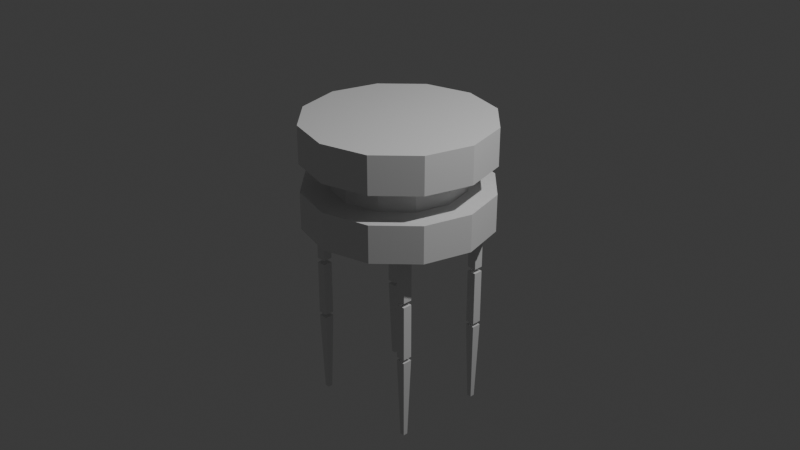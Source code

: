 # Source: bladebot.blend  (saved by Blender 4.5.90; exported with 4.5.12 LTS)
import bpy
from mathutils import Matrix  # noqa: F401  (used for matrix-valued properties, if any)

bpy.ops.wm.read_factory_settings(use_empty=True)
scene = bpy.context.scene
scene.name = 'Scene'

# ---- collections
col_collection = bpy.data.collections.new('Collection'); scene.collection.children.link(col_collection)

# ---- materials (node trees are filled in below, after node groups)
mat_material = bpy.data.materials.new('Material')
mat_material.alpha_threshold = 0.0
mat_material.roughness = 0.5
mat_material.line_color = (0.0, 0.0, 0.0, 1.0)

# ---- material node trees
mat_material.use_nodes = True; mat_material.node_tree.nodes.clear()
_N = mat_material.node_tree.nodes; _L = mat_material.node_tree.links
n0 = _N.new('ShaderNodeOutputMaterial'); n0.name = 'Material Output'; n0.location = (200, 100)
n1 = _N.new('ShaderNodeBsdfPrincipled'); n1.name = 'Principled BSDF'; n1.location = (-200, 100)
n1.inputs[3].default_value = 1.45
_L.new(n1.outputs[0], n0.inputs[0])
n0.is_active_output = True

# ---- world
world_world = bpy.data.worlds.new('World'); scene.world = world_world
world_world.use_nodes = True; world_world.node_tree.nodes.clear()
_N = world_world.node_tree.nodes; _L = world_world.node_tree.links
n0 = _N.new('ShaderNodeOutputWorld'); n0.name = 'World Output'; n0.location = (200, 100)
n1 = _N.new('ShaderNodeBackground'); n1.name = 'Background'; n1.location = (-200, 100)
n1.inputs[0].default_value = (0.05088, 0.05088, 0.05088, 1.0)
_L.new(n1.outputs[0], n0.inputs[0])
n0.is_active_output = True
world_world.color = (0.05088, 0.05088, 0.05088)
world_world.sun_shadow_jitter_overblur = 0.0

# ---- cameras
cam_camera = bpy.data.cameras.new('Camera')
cam_camera.clip_end = 100.0
cam_camera.ortho_scale = 7.314

# ---- lights
light_light = bpy.data.lights.new('Light', 'POINT')
light_light.energy = 1000.0
light_light.shadow_soft_size = 0.1

# ---- meshes
me_cube = bpy.data.meshes.new('Cube')
me_cube.from_pydata([(0.0, 1.0, 1.1), (0.0, 1.0, 0.7), (0.0, 1.0, 0.0), (0.0, 1.0, 0.4003), (0.5, 0.866, 0.0), (0.5, 0.866, 0.4003), (0.866, 0.5, 0.0), (0.866, 0.5, 0.4003), (1.0, 0.0, 0.0), (1.0, 0.0, 0.4003), (0.866, -0.5, 0.0), (0.866, -0.5, 0.4003), (0.5, -0.866, 0.0), (0.5, -0.866, 0.4003), (0.0, -1.0, 0.0), (0.0, -1.0, 0.4003), (-0.5, -0.866, 0.0), (-0.5, -0.866, 0.4003), (-0.866, -0.5, 0.0), (-0.866, -0.5, 0.4003), (-1.0, 0.0, 0.0), (-1.0, 0.0, 0.4003), (-0.866, 0.5, 0.0), (-0.866, 0.5, 0.4003), (-0.5, 0.866, 0.0), (-0.5, 0.866, 0.4003), (0.5, 0.866, 0.7), (0.5, 0.866, 1.1), (0.866, 0.5, 0.7), (0.866, 0.5, 1.1), (1.0, 0.0, 0.7), (1.0, 0.0, 1.1), (0.866, -0.5, 0.7), (0.866, -0.5, 1.1), (0.5, -0.866, 0.7), (0.5, -0.866, 1.1), (0.0, -1.0, 0.7), (0.0, -1.0, 1.1), (-0.5, -0.866, 0.7), (-0.5, -0.866, 1.1), (-0.866, -0.5, 0.7), (-0.866, -0.5, 1.1), (-1.0, 0.0, 0.7), (-1.0, 0.0, 1.1), (-0.866, 0.5, 0.7), (-0.866, 0.5, 1.1), (-0.5, 0.866, 0.7), (-0.5, 0.866, 1.1), (0.0, 0.7, 0.8004), (0.0, 0.7, 0.2999), (0.35, 0.6062, 0.2999), (0.35, 0.6062, 0.8004), (0.6062, 0.35, 0.2999), (0.6062, 0.35, 0.8004), (0.7, -1.49e-09, 0.2999), (0.7, -1.49e-09, 0.8004), (0.6062, -0.35, 0.2999), (0.6062, -0.35, 0.8004), (0.35, -0.6062, 0.2999), (0.35, -0.6062, 0.8004), (0.0, -0.7, 0.2999), (0.0, -0.7, 0.8004), (-0.35, -0.6062, 0.2999), (-0.35, -0.6062, 0.8004), (-0.6062, -0.35, 0.2999), (-0.6062, -0.35, 0.8004), (-0.7, -1.49e-09, 0.2999), (-0.7, -1.49e-09, 0.8004), (-0.6062, 0.35, 0.2999), (-0.6062, 0.35, 0.8004), (-0.35, 0.6062, 0.2999), (-0.35, 0.6062, 0.8004)], [], [(54, 55, 57, 56), (27, 0, 47, 45, 43, 41, 39, 37, 35, 33, 31, 29), (2, 3, 5, 4), (49, 50, 52, 54, 56, 58, 60, 62, 64, 66, 68, 70), (42, 43, 45, 44), (4, 5, 7, 6), (58, 59, 61, 60), (40, 41, 43, 42), (6, 7, 9, 8), (60, 61, 63, 62), (38, 39, 41, 40), (8, 9, 11, 10), (62, 63, 65, 64), (36, 37, 39, 38), (10, 11, 13, 12), (64, 65, 67, 66), (34, 35, 37, 36), (12, 13, 15, 14), (66, 67, 69, 68), (32, 33, 35, 34), (14, 15, 17, 16), (51, 48, 71, 69, 67, 65, 63, 61, 59, 57, 55, 53), (30, 31, 33, 32), (16, 17, 19, 18), (1, 26, 28, 30, 32, 34, 36, 38, 40, 42, 44, 46), (28, 29, 31, 30), (18, 19, 21, 20), (46, 47, 0, 1), (26, 27, 29, 28), (20, 21, 23, 22), (5, 3, 25, 23, 21, 19, 17, 15, 13, 11, 9, 7), (1, 0, 27, 26), (22, 23, 25, 24), (56, 57, 59, 58), (44, 45, 47, 46), (24, 25, 3, 2), (2, 4, 6, 8, 10, 12, 14, 16, 18, 20, 22, 24), (52, 53, 55, 54), (70, 71, 48, 49), (50, 51, 53, 52), (49, 48, 51, 50), (68, 69, 71, 70)])
_uv = me_cube.uv_layers.new(name='UVMap')
_uv.uv.foreach_set('vector', [0.75, 0.5, 0.75, 1.0, 0.6667, 1.0, 0.6667, 0.5, 0.37, 0.4578, 0.25, 0.49, 0.13, 0.4578, 0.04215, 0.37, 0.01, 0.25, 0.04215, 0.13, 0.13, 0.04215, 0.25, 0.01, 0.37, 0.04215, 0.4578, 0.13, 0.49, 0.25, 0.4578, 0.37, 1.0, 0.5, 1.0, 1.0, 0.9167, 1.0, 0.9167, 0.5, 0.75, 0.49, 0.87, 0.4578, 0.9578, 0.37, 0.99, 0.25, 0.9578, 0.13, 0.87, 0.04215, 0.75, 0.01, 0.63, 0.04215, 0.5422, 0.13, 0.51, 0.25, 0.5422, 0.37, 0.63, 0.4578, 0.25, 0.5, 0.25, 1.0, 0.1667, 1.0, 0.1667, 0.5, 0.9167, 0.5, 0.9167, 1.0, 0.8333, 1.0, 0.8333, 0.5, 0.5833, 0.5, 0.5833, 1.0, 0.5, 1.0, 0.5, 0.5, 0.3333, 0.5, 0.3333, 1.0, 0.25, 1.0, 0.25, 0.5, 0.8333, 0.5, 0.8333, 1.0, 0.75, 1.0, 0.75, 0.5, 0.5, 0.5, 0.5, 1.0, 0.4167, 1.0, 0.4167, 0.5, 0.4167, 0.5, 0.4167, 1.0, 0.3333, 1.0, 0.3333, 0.5, 0.75, 0.5, 0.75, 1.0, 0.6667, 1.0, 0.6667, 0.5, 0.4167, 0.5, 0.4167, 1.0, 0.3333, 1.0, 0.3333, 0.5, 0.5, 0.5, 0.5, 1.0, 0.4167, 1.0, 0.4167, 0.5, 0.6667, 0.5, 0.6667, 1.0, 0.5833, 1.0, 0.5833, 0.5, 0.3333, 0.5, 0.3333, 1.0, 0.25, 1.0, 0.25, 0.5, 0.5833, 0.5, 0.5833, 1.0, 0.5, 1.0, 0.5, 0.5, 0.5833, 0.5, 0.5833, 1.0, 0.5, 1.0, 0.5, 0.5, 0.25, 0.5, 0.25, 1.0, 0.1667, 1.0, 0.1667, 0.5, 0.6667, 0.5, 0.6667, 1.0, 0.5833, 1.0, 0.5833, 0.5, 0.5, 0.5, 0.5, 1.0, 0.4167, 1.0, 0.4167, 0.5, 0.37, 0.4578, 0.25, 0.49, 0.13, 0.4578, 0.04215, 0.37, 0.01, 0.25, 0.04215, 0.13, 0.13, 0.04215, 0.25, 0.01, 0.37, 0.04215, 0.4578, 0.13, 0.49, 0.25, 0.4578, 0.37, 0.75, 0.5, 0.75, 1.0, 0.6667, 1.0, 0.6667, 0.5, 0.4167, 0.5, 0.4167, 1.0, 0.3333, 1.0, 0.3333, 0.5, 0.75, 0.49, 0.87, 0.4578, 0.9578, 0.37, 0.99, 0.25, 0.9578, 0.13, 0.87, 0.04215, 0.75, 0.01, 0.63, 0.04215, 0.5422, 0.13, 0.51, 0.25, 0.5422, 0.37, 0.63, 0.4578, 0.8333, 0.5, 0.8333, 1.0, 0.75, 1.0, 0.75, 0.5, 0.3333, 0.5, 0.3333, 1.0, 0.25, 1.0, 0.25, 0.5, 0.08333, 0.5, 0.08333, 1.0, 7.451e-08, 1.0, 7.451e-08, 0.5, 0.9167, 0.5, 0.9167, 1.0, 0.8333, 1.0, 0.8333, 0.5, 0.25, 0.5, 0.25, 1.0, 0.1667, 1.0, 0.1667, 0.5, 0.37, 0.4578, 0.25, 0.49, 0.13, 0.4578, 0.04215, 0.37, 0.01, 0.25, 0.04215, 0.13, 0.13, 0.04215, 0.25, 0.01, 0.37, 0.04215, 0.4578, 0.13, 0.49, 0.25, 0.4578, 0.37, 1.0, 0.5, 1.0, 1.0, 0.9167, 1.0, 0.9167, 0.5, 0.1667, 0.5, 0.1667, 1.0, 0.08333, 1.0, 0.08333, 0.5, 0.6667, 0.5, 0.6667, 1.0, 0.5833, 1.0, 0.5833, 0.5, 0.1667, 0.5, 0.1667, 1.0, 0.08333, 1.0, 0.08333, 0.5, 0.08333, 0.5, 0.08333, 1.0, 7.451e-08, 1.0, 7.451e-08, 0.5, 0.75, 0.49, 0.87, 0.4578, 0.9578, 0.37, 0.99, 0.25, 0.9578, 0.13, 0.87, 0.04215, 0.75, 0.01, 0.63, 0.04215, 0.5422, 0.13, 0.51, 0.25, 0.5422, 0.37, 0.63, 0.4578, 0.8333, 0.5, 0.8333, 1.0, 0.75, 1.0, 0.75, 0.5, 0.08333, 0.5, 0.08333, 1.0, 7.451e-08, 1.0, 7.451e-08, 0.5, 0.9167, 0.5, 0.9167, 1.0, 0.8333, 1.0, 0.8333, 0.5, 1.0, 0.5, 1.0, 1.0, 0.9167, 1.0, 0.9167, 0.5, 0.1667, 0.5, 0.1667, 1.0, 0.08333, 1.0, 0.08333, 0.5])
me_cube.materials.append(mat_material)
me_cube.use_mirror_vertex_groups = False
me_cube.update()
me_cube_001 = bpy.data.meshes.new('Cube.001')
me_cube_001.from_pydata([(-0.65, -0.55, -0.5), (-0.65, -0.55, 0.1), (-0.65, -0.45, -0.5), (-0.65, -0.45, 0.1), (-0.55, -0.55, -0.5), (-0.55, -0.55, 0.1), (-0.55, -0.45, -0.5), (-0.55, -0.45, 0.1), (-0.65, -0.55, -1.149), (-0.65, -0.55, -0.5493), (-0.65, -0.45, -1.149), (-0.65, -0.45, -0.5493), (-0.55, -0.55, -1.149), (-0.55, -0.55, -0.5493), (-0.55, -0.45, -1.149), (-0.55, -0.45, -0.5493), (-0.625, -0.525, -2.089), (-0.65, -0.55, -1.189), (-0.625, -0.475, -2.089), (-0.65, -0.45, -1.189), (-0.575, -0.525, -2.089), (-0.55, -0.55, -1.189), (-0.575, -0.475, -2.089), (-0.55, -0.45, -1.189), (0.65, -0.55, -0.5), (0.65, -0.55, 0.1), (0.65, -0.45, -0.5), (0.65, -0.45, 0.1), (0.55, -0.55, -0.5), (0.55, -0.55, 0.1), (0.55, -0.45, -0.5), (0.55, -0.45, 0.1), (0.65, -0.55, -1.149), (0.65, -0.55, -0.5493), (0.65, -0.45, -1.149), (0.65, -0.45, -0.5493), (0.55, -0.55, -1.149), (0.55, -0.55, -0.5493), (0.55, -0.45, -1.149), (0.55, -0.45, -0.5493), (0.625, -0.525, -2.089), (0.65, -0.55, -1.189), (0.625, -0.475, -2.089), (0.65, -0.45, -1.189), (0.575, -0.525, -2.089), (0.55, -0.55, -1.189), (0.575, -0.475, -2.089), (0.55, -0.45, -1.189), (-0.65, 0.55, -0.5), (-0.65, 0.55, 0.1), (-0.65, 0.45, -0.5), (-0.65, 0.45, 0.1), (-0.55, 0.55, -0.5), (-0.55, 0.55, 0.1), (-0.55, 0.45, -0.5), (-0.55, 0.45, 0.1), (-0.65, 0.55, -1.149), (-0.65, 0.55, -0.5493), (-0.65, 0.45, -1.149), (-0.65, 0.45, -0.5493), (-0.55, 0.55, -1.149), (-0.55, 0.55, -0.5493), (-0.55, 0.45, -1.149), (-0.55, 0.45, -0.5493), (-0.625, 0.525, -2.089), (-0.65, 0.55, -1.189), (-0.625, 0.475, -2.089), (-0.65, 0.45, -1.189), (-0.575, 0.525, -2.089), (-0.55, 0.55, -1.189), (-0.575, 0.475, -2.089), (-0.55, 0.45, -1.189), (0.65, 0.55, -0.5), (0.65, 0.55, 0.1), (0.65, 0.45, -0.5), (0.65, 0.45, 0.1), (0.55, 0.55, -0.5), (0.55, 0.55, 0.1), (0.55, 0.45, -0.5), (0.55, 0.45, 0.1), (0.65, 0.55, -1.149), (0.65, 0.55, -0.5493), (0.65, 0.45, -1.149), (0.65, 0.45, -0.5493), (0.55, 0.55, -1.149), (0.55, 0.55, -0.5493), (0.55, 0.45, -1.149), (0.55, 0.45, -0.5493), (0.625, 0.525, -2.089), (0.65, 0.55, -1.189), (0.625, 0.475, -2.089), (0.65, 0.45, -1.189), (0.575, 0.525, -2.089), (0.55, 0.55, -1.189), (0.575, 0.475, -2.089), (0.55, 0.45, -1.189)], [], [(0, 1, 3, 2), (2, 3, 7, 6), (6, 7, 5, 4), (4, 5, 1, 0), (2, 6, 4, 0), (7, 3, 1, 5), (8, 9, 11, 10), (10, 11, 15, 14), (14, 15, 13, 12), (12, 13, 9, 8), (10, 14, 12, 8), (15, 11, 9, 13), (16, 17, 19, 18), (18, 19, 23, 22), (22, 23, 21, 20), (20, 21, 17, 16), (18, 22, 20, 16), (23, 19, 17, 21), (24, 26, 27, 25), (26, 30, 31, 27), (30, 28, 29, 31), (28, 24, 25, 29), (26, 24, 28, 30), (31, 29, 25, 27), (32, 34, 35, 33), (34, 38, 39, 35), (38, 36, 37, 39), (36, 32, 33, 37), (34, 32, 36, 38), (39, 37, 33, 35), (40, 42, 43, 41), (42, 46, 47, 43), (46, 44, 45, 47), (44, 40, 41, 45), (42, 40, 44, 46), (47, 45, 41, 43), (48, 50, 51, 49), (50, 54, 55, 51), (54, 52, 53, 55), (52, 48, 49, 53), (50, 48, 52, 54), (55, 53, 49, 51), (56, 58, 59, 57), (58, 62, 63, 59), (62, 60, 61, 63), (60, 56, 57, 61), (58, 56, 60, 62), (63, 61, 57, 59), (64, 66, 67, 65), (66, 70, 71, 67), (70, 68, 69, 71), (68, 64, 65, 69), (66, 64, 68, 70), (71, 69, 65, 67), (72, 73, 75, 74), (74, 75, 79, 78), (78, 79, 77, 76), (76, 77, 73, 72), (74, 78, 76, 72), (79, 75, 73, 77), (80, 81, 83, 82), (82, 83, 87, 86), (86, 87, 85, 84), (84, 85, 81, 80), (82, 86, 84, 80), (87, 83, 81, 85), (88, 89, 91, 90), (90, 91, 95, 94), (94, 95, 93, 92), (92, 93, 89, 88), (90, 94, 92, 88), (95, 91, 89, 93)])
_uv = me_cube_001.uv_layers.new(name='UVMap')
_uv.uv.foreach_set('vector', [0.375, 0.0, 0.625, 0.0, 0.625, 0.25, 0.375, 0.25, 0.375, 0.25, 0.625, 0.25, 0.625, 0.5, 0.375, 0.5, 0.375, 0.5, 0.625, 0.5, 0.625, 0.75, 0.375, 0.75, 0.375, 0.75, 0.625, 0.75, 0.625, 1.0, 0.375, 1.0, 0.125, 0.5, 0.375, 0.5, 0.375, 0.75, 0.125, 0.75, 0.625, 0.5, 0.875, 0.5, 0.875, 0.75, 0.625, 0.75, 0.375, 0.0, 0.625, 0.0, 0.625, 0.25, 0.375, 0.25, 0.375, 0.25, 0.625, 0.25, 0.625, 0.5, 0.375, 0.5, 0.375, 0.5, 0.625, 0.5, 0.625, 0.75, 0.375, 0.75, 0.375, 0.75, 0.625, 0.75, 0.625, 1.0, 0.375, 1.0, 0.125, 0.5, 0.375, 0.5, 0.375, 0.75, 0.125, 0.75, 0.625, 0.5, 0.875, 0.5, 0.875, 0.75, 0.625, 0.75, 0.375, 0.0, 0.625, 0.0, 0.625, 0.25, 0.375, 0.25, 0.375, 0.25, 0.625, 0.25, 0.625, 0.5, 0.375, 0.5, 0.375, 0.5, 0.625, 0.5, 0.625, 0.75, 0.375, 0.75, 0.375, 0.75, 0.625, 0.75, 0.625, 1.0, 0.375, 1.0, 0.125, 0.5, 0.375, 0.5, 0.375, 0.75, 0.125, 0.75, 0.625, 0.5, 0.875, 0.5, 0.875, 0.75, 0.625, 0.75, 0.375, 0.0, 0.375, 0.25, 0.625, 0.25, 0.625, 0.0, 0.375, 0.25, 0.375, 0.5, 0.625, 0.5, 0.625, 0.25, 0.375, 0.5, 0.375, 0.75, 0.625, 0.75, 0.625, 0.5, 0.375, 0.75, 0.375, 1.0, 0.625, 1.0, 0.625, 0.75, 0.125, 0.5, 0.125, 0.75, 0.375, 0.75, 0.375, 0.5, 0.625, 0.5, 0.625, 0.75, 0.875, 0.75, 0.875, 0.5, 0.375, 0.0, 0.375, 0.25, 0.625, 0.25, 0.625, 0.0, 0.375, 0.25, 0.375, 0.5, 0.625, 0.5, 0.625, 0.25, 0.375, 0.5, 0.375, 0.75, 0.625, 0.75, 0.625, 0.5, 0.375, 0.75, 0.375, 1.0, 0.625, 1.0, 0.625, 0.75, 0.125, 0.5, 0.125, 0.75, 0.375, 0.75, 0.375, 0.5, 0.625, 0.5, 0.625, 0.75, 0.875, 0.75, 0.875, 0.5, 0.375, 0.0, 0.375, 0.25, 0.625, 0.25, 0.625, 0.0, 0.375, 0.25, 0.375, 0.5, 0.625, 0.5, 0.625, 0.25, 0.375, 0.5, 0.375, 0.75, 0.625, 0.75, 0.625, 0.5, 0.375, 0.75, 0.375, 1.0, 0.625, 1.0, 0.625, 0.75, 0.125, 0.5, 0.125, 0.75, 0.375, 0.75, 0.375, 0.5, 0.625, 0.5, 0.625, 0.75, 0.875, 0.75, 0.875, 0.5, 0.375, 0.0, 0.375, 0.25, 0.625, 0.25, 0.625, 0.0, 0.375, 0.25, 0.375, 0.5, 0.625, 0.5, 0.625, 0.25, 0.375, 0.5, 0.375, 0.75, 0.625, 0.75, 0.625, 0.5, 0.375, 0.75, 0.375, 1.0, 0.625, 1.0, 0.625, 0.75, 0.125, 0.5, 0.125, 0.75, 0.375, 0.75, 0.375, 0.5, 0.625, 0.5, 0.625, 0.75, 0.875, 0.75, 0.875, 0.5, 0.375, 0.0, 0.375, 0.25, 0.625, 0.25, 0.625, 0.0, 0.375, 0.25, 0.375, 0.5, 0.625, 0.5, 0.625, 0.25, 0.375, 0.5, 0.375, 0.75, 0.625, 0.75, 0.625, 0.5, 0.375, 0.75, 0.375, 1.0, 0.625, 1.0, 0.625, 0.75, 0.125, 0.5, 0.125, 0.75, 0.375, 0.75, 0.375, 0.5, 0.625, 0.5, 0.625, 0.75, 0.875, 0.75, 0.875, 0.5, 0.375, 0.0, 0.375, 0.25, 0.625, 0.25, 0.625, 0.0, 0.375, 0.25, 0.375, 0.5, 0.625, 0.5, 0.625, 0.25, 0.375, 0.5, 0.375, 0.75, 0.625, 0.75, 0.625, 0.5, 0.375, 0.75, 0.375, 1.0, 0.625, 1.0, 0.625, 0.75, 0.125, 0.5, 0.125, 0.75, 0.375, 0.75, 0.375, 0.5, 0.625, 0.5, 0.625, 0.75, 0.875, 0.75, 0.875, 0.5, 0.375, 0.0, 0.625, 0.0, 0.625, 0.25, 0.375, 0.25, 0.375, 0.25, 0.625, 0.25, 0.625, 0.5, 0.375, 0.5, 0.375, 0.5, 0.625, 0.5, 0.625, 0.75, 0.375, 0.75, 0.375, 0.75, 0.625, 0.75, 0.625, 1.0, 0.375, 1.0, 0.125, 0.5, 0.375, 0.5, 0.375, 0.75, 0.125, 0.75, 0.625, 0.5, 0.875, 0.5, 0.875, 0.75, 0.625, 0.75, 0.375, 0.0, 0.625, 0.0, 0.625, 0.25, 0.375, 0.25, 0.375, 0.25, 0.625, 0.25, 0.625, 0.5, 0.375, 0.5, 0.375, 0.5, 0.625, 0.5, 0.625, 0.75, 0.375, 0.75, 0.375, 0.75, 0.625, 0.75, 0.625, 1.0, 0.375, 1.0, 0.125, 0.5, 0.375, 0.5, 0.375, 0.75, 0.125, 0.75, 0.625, 0.5, 0.875, 0.5, 0.875, 0.75, 0.625, 0.75, 0.375, 0.0, 0.625, 0.0, 0.625, 0.25, 0.375, 0.25, 0.375, 0.25, 0.625, 0.25, 0.625, 0.5, 0.375, 0.5, 0.375, 0.5, 0.625, 0.5, 0.625, 0.75, 0.375, 0.75, 0.375, 0.75, 0.625, 0.75, 0.625, 1.0, 0.375, 1.0, 0.125, 0.5, 0.375, 0.5, 0.375, 0.75, 0.125, 0.75, 0.625, 0.5, 0.875, 0.5, 0.875, 0.75, 0.625, 0.75])
me_cube_001.update()
arm_armature = bpy.data.armatures.new('Armature')  # bones are not reproduced

# ---- objects
ob_body = bpy.data.objects.new('Body', me_cube)
ob_light = bpy.data.objects.new('Light', light_light)
ob_camera = bpy.data.objects.new('Camera', cam_camera)
ob_legs = bpy.data.objects.new('Legs', me_cube_001)
ob_armature = bpy.data.objects.new('Armature', arm_armature)

# ---- transforms, parenting, visibility, modifiers, constraints
ob_body.location = (0.0, 0.0, 0.0)
ob_body.lock_rotations_4d = False
ob_body.empty_display_type = 'ARROWS'
ob_body.lineart.crease_threshold = 0.0
ob_light.location = (4.076, 1.005, 5.904)
ob_light.rotation_euler = (0.6503, 0.05522, 1.866)
ob_light.lock_rotations_4d = False
ob_light.empty_display_type = 'ARROWS'
ob_light.color = (0.0, 0.0, 0.0, 0.0)
ob_light.lineart.crease_threshold = 0.0
ob_camera.location = (7.359, -6.926, 4.958)
ob_camera.rotation_euler = (1.109, 0.0, 0.8149)
ob_camera.lock_rotations_4d = False
ob_camera.empty_display_type = 'ARROWS'
ob_camera.color = (0.0, 0.0, 0.0, 0.0)
ob_camera.display_type = 'WIRE'
ob_camera.lineart.crease_threshold = 0.0
ob_legs.location = (0.0, 0.0, 0.0)
_vg = ob_legs.vertex_groups.new(name='FrontLeft')
_vg = ob_legs.vertex_groups.new(name='FrontLeft.001')
_vg.add([24, 25, 26, 27, 28, 29, 30, 31], 1.0, 'REPLACE')
_vg = ob_legs.vertex_groups.new(name='FrontLeft.002')
_vg.add([32, 33, 34, 35, 36, 37, 38, 39], 1.0, 'REPLACE')
_vg = ob_legs.vertex_groups.new(name='FrontLeft.003')
_vg.add([40, 41, 42, 43, 44, 45, 46, 47], 1.0, 'REPLACE')
_vg = ob_legs.vertex_groups.new(name='BackLeft')
_vg = ob_legs.vertex_groups.new(name='BackLeft.001')
_vg.add([72, 73, 74, 75, 76, 77, 78, 79], 1.0, 'REPLACE')
_vg = ob_legs.vertex_groups.new(name='BackLeft.002')
_vg.add([80, 81, 82, 83, 84, 85, 86, 87], 1.0, 'REPLACE')
_vg = ob_legs.vertex_groups.new(name='BackLeft.003')
_vg.add([88, 89, 90, 91, 92, 93, 94, 95], 1.0, 'REPLACE')
_vg = ob_legs.vertex_groups.new(name='FrontRight')
_vg = ob_legs.vertex_groups.new(name='FrontRight.001')
_vg.add([0, 1, 2, 3, 4, 5, 6, 7], 1.0, 'REPLACE')
_vg = ob_legs.vertex_groups.new(name='FrontRight.002')
_vg.add([8, 9, 10, 11, 12, 13, 14, 15], 1.0, 'REPLACE')
_vg = ob_legs.vertex_groups.new(name='FrontRight.003')
_vg.add([16, 17, 18, 19, 20, 21, 22, 23], 1.0, 'REPLACE')
_vg = ob_legs.vertex_groups.new(name='BackRight')
_vg = ob_legs.vertex_groups.new(name='BackRight.001')
_vg.add([48, 49, 50, 51, 52, 53, 54, 55], 1.0, 'REPLACE')
_vg = ob_legs.vertex_groups.new(name='BackRight.002')
_vg.add([56, 57, 58, 59, 60, 61, 62, 63], 1.0, 'REPLACE')
_vg = ob_legs.vertex_groups.new(name='BackRight.003')
_vg.add([64, 65, 66, 67, 68, 69, 70, 71], 1.0, 'REPLACE')
_m = ob_legs.modifiers.new('Armature', 'ARMATURE')
_m.object = ob_armature
ob_armature.location = (0.0, 0.0, 0.0)

# ---- collection membership
col_collection.objects.link(ob_body)
col_collection.objects.link(ob_light)
col_collection.objects.link(ob_camera)
col_collection.objects.link(ob_legs)
col_collection.objects.link(ob_armature)

# ---- scene / render settings (as saved in the file)
scene.camera = ob_camera
scene.frame_start = 1; scene.frame_end = 250; scene.frame_set(21)
scene.render.engine = 'BLENDER_EEVEE_NEXT'
bpy.context.view_layer.update()
